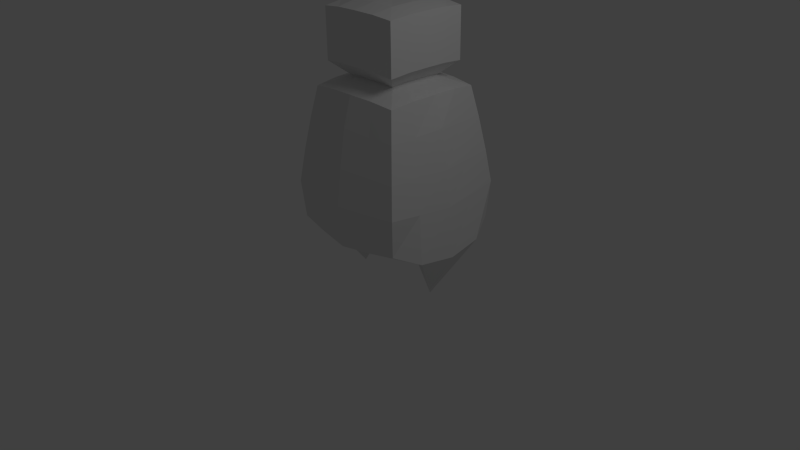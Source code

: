# Source: boxguy.blend  (saved by Blender 2.64.0; exported with 4.5.12 LTS)
import bpy
from mathutils import Matrix  # noqa: F401  (used for matrix-valued properties, if any)

bpy.ops.wm.read_factory_settings(use_empty=True)
scene = bpy.context.scene
scene.name = 'Scene'

# ---- collections
col_collection_1 = bpy.data.collections.new('Collection 1'); scene.collection.children.link(col_collection_1)

# ---- world
world_world = bpy.data.worlds.new('World'); scene.world = world_world
world_world.color = (0.05088, 0.05088, 0.05088)
world_world.use_sun_shadow = False
world_world.sun_shadow_jitter_overblur = 0.0
world_world.cycles.sampling_method = 'MANUAL'
world_world.cycles.sample_map_resolution = 256

# ---- cameras
cam_camera = bpy.data.cameras.new('Camera')
cam_camera.clip_end = 100.0
cam_camera.lens = 35.0
cam_camera.sensor_width = 32.0
cam_camera.sensor_height = 18.0
cam_camera.ortho_scale = 7.314
cam_camera.dof.focus_distance = 0.0
cam_camera.dof.aperture_fstop = 128.0

# ---- lights
light_lamp = bpy.data.lights.new('Lamp', 'POINT')
light_lamp.transmission_factor = 0.0
light_lamp.cutoff_distance = 30.0
light_lamp.energy = 100.0
light_lamp.shadow_buffer_clip_start = 1.001
light_lamp.shadow_soft_size = 1.0
light_lamp.shadow_maximum_resolution = 0.006
light_lamp.use_absolute_resolution = True
light_lamp.cycles.use_multiple_importance_sampling = False

# ---- meshes
me_cube = bpy.data.meshes.new('Cube')
me_cube.from_pydata([(-0.8615, -0.8615, -0.9457), (-0.8615, 0.8615, -0.9457), (0.8615, 0.8615, -0.9457), (0.8615, -0.8615, -0.9457), (-0.6905, -0.6905, 0.8943), (-0.6905, 0.6905, 0.8943), (0.6905, 0.6905, 0.8943), (0.6905, -0.6905, 0.8943), (-0.7341, 0.0, 0.9385), (-0.8417, 0.8417, 0.01275), (-1.068, 0.0, -1.179), (-0.8417, -0.8417, 0.01275), (0.0, 0.7341, 0.9385), (0.8417, 0.8417, 0.01275), (0.0, 0.9535, -1.065), (0.7341, 0.0, 0.9385), (0.8417, -0.8417, 0.01275), (1.068, 0.0, -1.179), (0.0, -0.7341, 0.9385), (0.0, -0.9535, -1.065), (-0.9417, 0.0, 0.0129), (0.0, 0.9417, 0.0129), (0.9417, 0.0, 0.0129), (0.0, -0.9417, 0.0129), (0.0, 0.0, -1.337), (-0.7181, 0.359, 0.9295), (-0.9, 0.9, -0.4269), (-1.018, -0.509, -1.12), (-0.7669, -0.7669, 0.4828), (0.359, 0.7181, 0.9295), (0.9, 0.9, -0.4269), (-0.4545, 0.9091, -1.013), (0.7181, -0.359, 0.9295), (0.9, -0.9, -0.4269), (1.018, 0.509, -1.12), (-0.359, -0.7181, 0.9295), (0.4545, -0.9091, -1.013), (-0.7181, -0.359, 0.9295), (-0.7669, 0.7669, 0.4828), (-1.018, 0.509, -1.12), (-0.9, -0.9, -0.4269), (-0.359, 0.7181, 0.9295), (0.7669, 0.7669, 0.4828), (0.4545, 0.9091, -1.013), (0.7181, 0.359, 0.9295), (0.7669, -0.7669, 0.4828), (1.018, -0.509, -1.12), (0.359, -0.7181, 0.9295), (-0.4545, -0.9091, -1.013), (-1.008, 0.0, -0.4795), (-0.8527, 0.0, 0.5354), (-0.8879, -0.4439, 0.01284), (-0.8879, 0.4439, 0.01284), (0.0, 1.008, -0.4795), (0.0, 0.8527, 0.5354), (-0.4439, 0.8879, 0.01284), (0.4439, 0.8879, 0.01284), (1.008, 0.0, -0.4795), (0.8527, 0.0, 0.5354), (0.8879, 0.4439, 0.01284), (0.8879, -0.4439, 0.01284), (0.0, -1.008, -0.4795), (0.0, -0.8527, 0.5354), (0.4439, -0.8879, 0.01284), (-0.4439, -0.8879, 0.01284), (0.3098, 0.0, -1.337), (-0.3098, 0.0, -1.337), (0.0, -0.5, -1.291), (0.0, 0.5, -1.291), (2.185e-10, -0.6238, 1.257), (0.6238, -2.185e-10, 1.257), (2.185e-10, 0.6238, 1.257), (-0.6238, -2.185e-10, 1.257), (-0.9546, 0.4773, -0.4535), (0.4773, 0.9546, -0.4535), (0.9546, -0.4773, -0.4535), (-0.4773, -0.9546, -0.4535), (0.3651, 0.5, -1.258), (0.5867, -0.5867, 1.219), (-0.9546, -0.4773, -0.4535), (-0.8025, -0.4012, 0.5046), (-0.8025, 0.4012, 0.5046), (-0.4773, 0.9546, -0.4535), (-0.4012, 0.8025, 0.5046), (0.4012, 0.8025, 0.5046), (0.9546, 0.4773, -0.4535), (0.8025, 0.4012, 0.5046), (0.8025, -0.4012, 0.5046), (0.4773, -0.9546, -0.4535), (0.4012, -0.8025, 0.5046), (-0.4012, -0.8025, 0.5046), (0.3651, -0.5, -1.258), (-0.3643, -0.5, -1.258), (-0.3643, 0.5, -1.258), (0.5867, 0.5867, 1.219), (-0.5867, 0.5867, 1.219), (-0.5867, -0.5867, 1.219), (0.6607, 0.0, -1.883), (-0.6607, 0.0, -1.883), (-0.3782, -0.3782, 1.032), (-0.3782, 0.3782, 1.032), (0.3782, 0.3782, 1.032), (0.3782, -0.3782, 1.032), (-0.4021, -9.155e-10, 1.056), (1.044e-09, 0.4021, 1.056), (0.4021, -9.155e-10, 1.056), (1.044e-09, -0.4021, 1.056), (-0.5867, -0.5867, 1.907), (-0.3933, 0.1966, 1.051), (0.1966, 0.3933, 1.051), (0.3933, -0.1966, 1.051), (-0.1966, -0.3933, 1.051), (-0.3933, -0.1966, 1.051), (-0.1966, 0.3933, 1.051), (0.3933, 0.1966, 1.051), (0.1966, -0.3933, 1.051), (-0.5867, 0.5867, 1.907), (0.5867, 0.5867, 1.907), (0.5867, -0.5867, 1.907), (-0.6238, -2.185e-10, 1.945), (2.185e-10, 0.6238, 1.945), (0.6238, -2.185e-10, 1.945), (2.185e-10, -0.6238, 1.945), (2.185e-10, -2.185e-10, 1.997), (-0.6101, 0.3051, 1.249), (0.3051, 0.6101, 1.249), (0.6101, -0.3051, 1.249), (-0.3051, -0.6101, 1.249), (-0.6101, -0.3051, 1.249), (-0.3051, 0.6101, 1.249), (0.6101, 0.3051, 1.249), (0.3051, -0.6101, 1.249), (-0.6101, 0.3051, 1.937), (0.3051, 0.6101, 1.937), (0.6101, -0.3051, 1.937), (-0.3051, -0.6101, 1.937), (-0.6101, -0.3051, 1.937), (-0.3051, 0.6101, 1.937), (0.6101, 0.3051, 1.937), (0.3051, -0.6101, 1.937), (-0.3285, -2.185e-10, 1.997), (0.3285, -2.185e-10, 1.997), (2.185e-10, -0.3285, 1.997), (2.185e-10, 0.3285, 1.997), (-0.3239, 0.3239, 1.985), (-0.3239, -0.3239, 1.985), (0.3239, -0.3239, 1.985), (0.3239, 0.3239, 1.985), (0.5867, -0.5867, 1.651), (-0.6238, -2.185e-10, 1.689), (-0.6101, -0.3051, 1.681), (-0.5867, -0.5867, 1.651), (-0.3051, -0.6101, 1.681), (-0.3051, 0.6101, 1.681), (-0.6101, 0.3051, 1.681), (-0.5867, 0.5867, 1.651), (0.6101, -0.3051, 1.681), (0.6238, -2.185e-10, 1.689), (0.6101, 0.3051, 1.681), (0.5867, 0.5867, 1.651), (0.3051, 0.6101, 1.681), (2.185e-10, 0.6238, 1.689), (0.3051, -0.6101, 1.681), (2.185e-10, -0.6238, 1.689), (0.3051, -0.6101, 1.457), (2.185e-10, 0.6238, 1.465), (0.6238, -2.185e-10, 1.465), (-0.6101, 0.3051, 1.457), (0.6101, 0.3051, 1.457), (0.6101, -0.3051, 1.457), (-0.5867, 0.5867, 1.427), (-0.3051, 0.6101, 1.457), (-0.5867, -0.5867, 1.427), (2.185e-10, -0.6238, 1.465), (0.3051, 0.6101, 1.457), (0.5867, 0.5867, 1.427), (-0.3051, -0.6101, 1.457), (-0.6101, -0.3051, 1.457), (-0.6238, -2.185e-10, 1.465), (0.5867, -0.5867, 1.427)], [], [(73, 26, 1, 39), (74, 30, 2, 43), (75, 33, 3, 46), (76, 40, 0, 48), (77, 43, 2, 34), (37, 4, 99, 112), (79, 49, 10, 27), (80, 50, 20, 51), (81, 38, 9, 52), (82, 53, 14, 31), (83, 54, 21, 55), (84, 42, 13, 56), (85, 57, 17, 34), (86, 58, 22, 59), (87, 45, 16, 60), (88, 61, 19, 36), (89, 62, 23, 63), (90, 28, 11, 64), (92, 66, 24, 67), (93, 31, 14, 68), (32, 15, 105, 110), (114, 105, 15, 44), (109, 101, 6, 29), (49, 73, 39, 10), (20, 52, 73, 49), (52, 9, 26, 73), (53, 74, 43, 14), (21, 56, 74, 53), (56, 13, 30, 74), (57, 75, 46, 17), (22, 60, 75, 57), (60, 16, 33, 75), (61, 76, 48, 19), (23, 64, 76, 61), (64, 11, 40, 76), (24, 68, 77, 65), (68, 14, 43, 77), (111, 99, 4, 35), (25, 8, 103, 108), (41, 5, 100, 113), (40, 79, 27, 0), (11, 51, 79, 40), (51, 20, 49, 79), (28, 80, 51, 11), (4, 37, 80, 28), (37, 8, 50, 80), (50, 81, 52, 20), (8, 25, 81, 50), (25, 5, 38, 81), (26, 82, 31, 1), (9, 55, 82, 26), (55, 21, 53, 82), (38, 83, 55, 9), (5, 41, 83, 38), (41, 12, 54, 83), (54, 84, 56, 21), (12, 29, 84, 54), (29, 6, 42, 84), (30, 85, 34, 2), (13, 59, 85, 30), (59, 22, 57, 85), (42, 86, 59, 13), (6, 44, 86, 42), (44, 15, 58, 86), (58, 87, 60, 22), (15, 32, 87, 58), (32, 7, 45, 87), (33, 88, 36, 3), (16, 63, 88, 33), (63, 23, 61, 88), (45, 89, 63, 16), (7, 47, 89, 45), (47, 18, 62, 89), (62, 90, 64, 23), (18, 35, 90, 62), (35, 4, 28, 90), (36, 91, 46, 3), (19, 67, 91, 36), (67, 24, 65, 91), (48, 92, 67, 19), (0, 27, 92, 48), (92, 27, 66), (66, 93, 68, 24), (39, 93, 66), (39, 1, 31, 93), (47, 7, 102, 115), (112, 103, 8, 37), (29, 12, 104, 109), (35, 18, 106, 111), (113, 104, 12, 41), (115, 106, 18, 47), (110, 102, 7, 32), (44, 6, 101, 114), (108, 100, 5, 25), (91, 65, 46), (65, 77, 34), (98, 10, 39), (97, 17, 46), (97, 65, 34), (66, 27, 98), (97, 46, 65), (39, 66, 98), (34, 17, 97), (27, 10, 98), (125, 94, 101, 109), (115, 102, 78, 131), (109, 104, 71, 125), (131, 69, 106, 115), (124, 95, 100, 108), (114, 101, 94, 130), (108, 103, 72, 124), (130, 70, 105, 114), (113, 100, 95, 129), (129, 71, 104, 113), (112, 99, 96, 128), (128, 72, 103, 112), (127, 96, 99, 111), (111, 106, 69, 127), (126, 78, 102, 110), (110, 105, 70, 126), (162, 148, 118, 139), (169, 179, 78, 126), (154, 149, 119, 132), (168, 166, 70, 130), (176, 172, 96, 127), (171, 165, 71, 129), (177, 178, 72, 128), (150, 151, 107, 136), (152, 163, 122, 135), (153, 155, 116, 137), (167, 170, 95, 124), (156, 157, 121, 134), (158, 159, 117, 138), (174, 175, 94, 125), (160, 161, 120, 133), (164, 173, 69, 131), (144, 137, 116, 132), (145, 140, 119, 136), (146, 141, 123, 142), (147, 133, 120, 143), (140, 144, 132, 119), (123, 143, 144, 140), (143, 120, 137, 144), (135, 145, 136, 107), (122, 142, 145, 135), (142, 123, 140, 145), (139, 146, 142, 122), (118, 134, 146, 139), (134, 121, 141, 146), (141, 147, 143, 123), (121, 138, 147, 141), (138, 117, 133, 147), (164, 179, 148, 162), (134, 118, 148, 156), (167, 178, 149, 154), (138, 121, 157, 158), (135, 107, 151, 152), (137, 120, 161, 153), (136, 119, 149, 150), (177, 172, 151, 150), (176, 173, 163, 152), (171, 170, 155, 153), (132, 116, 155, 154), (169, 166, 157, 156), (168, 175, 159, 158), (133, 117, 159, 160), (174, 165, 161, 160), (139, 122, 163, 162), (150, 149, 178, 177), (162, 163, 173, 164), (128, 96, 172, 177), (153, 161, 165, 171), (125, 71, 165, 174), (158, 157, 166, 168), (124, 72, 178, 167), (152, 151, 172, 176), (130, 94, 175, 168), (126, 70, 166, 169), (127, 69, 173, 176), (129, 95, 170, 171), (156, 148, 179, 169), (131, 78, 179, 164), (154, 155, 170, 167), (160, 159, 175, 174)])
me_cube.use_remesh_preserve_volume = False
me_cube.use_remesh_preserve_attributes = False
me_cube.use_mirror_vertex_groups = False
me_cube.update()

# ---- objects
ob_cube = bpy.data.objects.new('Cube', me_cube)
ob_lamp = bpy.data.objects.new('Lamp', light_lamp)
ob_camera = bpy.data.objects.new('Camera', cam_camera)

# ---- transforms, parenting, visibility, modifiers, constraints
ob_cube.location = (-0.4166, 0.7857, 1.086)
ob_cube.lineart.crease_threshold = 0.0
ob_lamp.location = (4.076, 1.005, 5.904)
ob_lamp.rotation_euler = (0.6503, 0.05522, 1.866)
ob_lamp.lock_rotations_4d = False
ob_lamp.empty_display_type = 'ARROWS'
ob_lamp.color = (0.0, 0.0, 0.0, 0.0)
ob_lamp.lineart.crease_threshold = 0.0
ob_camera.location = (7.481, -6.508, 5.344)
ob_camera.rotation_euler = (1.109, 0.01082, 0.8149)
ob_camera.lock_rotations_4d = False
ob_camera.empty_display_type = 'ARROWS'
ob_camera.color = (0.0, 0.0, 0.0, 0.0)
ob_camera.display_type = 'WIRE'
ob_camera.lineart.crease_threshold = 0.0

# ---- collection membership
col_collection_1.objects.link(ob_cube)
col_collection_1.objects.link(ob_lamp)
col_collection_1.objects.link(ob_camera)

# ---- scene / render settings (as saved in the file)
scene.camera = ob_camera
scene.frame_start = 1; scene.frame_end = 250; scene.frame_set(1)
scene.render.engine = 'BLENDER_EEVEE_NEXT'
scene.render.image_settings.color_mode = 'RGB'
scene.render.image_settings.compression = 90
scene.render.resolution_percentage = 50
scene.render.dither_intensity = 0.0
scene.render.bake_margin = 2
scene.render.bake_bias = 0.0
scene.cycles.use_denoising = False
scene.cycles.samples = 10
scene.cycles.sampling_pattern = 'TABULATED_SOBOL'
scene.cycles.light_sampling_threshold = 0.0
scene.cycles.use_adaptive_sampling = False
scene.cycles.use_light_tree = False
scene.cycles.blur_glossy = 0.0
scene.cycles.volume_bounces = 1
scene.cycles.pixel_filter_type = 'GAUSSIAN'
scene.cycles.sample_clamp_indirect = 0.0
scene.view_settings.view_transform = 'Standard'
bpy.context.view_layer.update()
